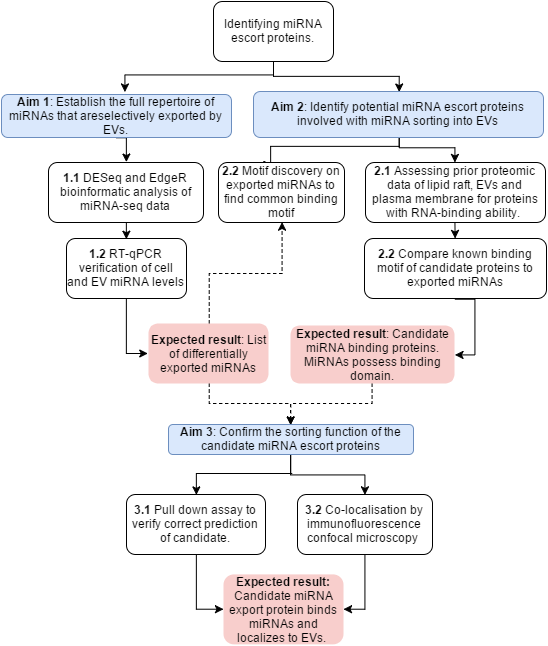

The diagram above was exported from draw.io. Its source (the exported page's mxGraphModel, read from the mxfile embedded in the PNG):
<mxGraphModel dx="1280" dy="690" grid="0" gridSize="10" guides="1" tooltips="1" connect="1" arrows="1" fold="1" page="1" pageScale="1" pageWidth="826" pageHeight="1169" background="#FFFFFF" math="0">
  <root>
    <mxCell id="0" />
    <mxCell id="1" parent="0" />
    <mxCell id="52" style="edgeStyle=orthogonalEdgeStyle;rounded=0;html=1;exitX=0.5;exitY=1;startArrow=none;startFill=0;endArrow=classic;endFill=1;jettySize=auto;orthogonalLoop=1;entryX=0.5;entryY=0;" edge="1" parent="1" source="7" target="23">
      <mxGeometry relative="1" as="geometry">
        <Array as="points">
          <mxPoint x="280" y="143" />
          <mxPoint x="405" y="143" />
        </Array>
      </mxGeometry>
    </mxCell>
    <mxCell id="68" style="edgeStyle=orthogonalEdgeStyle;rounded=0;html=1;exitX=0.5;exitY=1;startArrow=none;startFill=0;endArrow=classic;endFill=1;jettySize=auto;orthogonalLoop=1;entryX=0.534;entryY=-0.045;entryPerimeter=0;" edge="1" parent="1" source="7" target="10">
      <mxGeometry relative="1" as="geometry">
        <mxPoint x="135" y="161" as="targetPoint" />
        <Array as="points">
          <mxPoint x="280" y="141" />
          <mxPoint x="131" y="141" />
        </Array>
      </mxGeometry>
    </mxCell>
    <mxCell id="7" value="Identifying miRNA escort proteins." style="rounded=1;whiteSpace=wrap;html=1;" parent="1" vertex="1">
      <mxGeometry x="220" y="68" width="120" height="60" as="geometry" />
    </mxCell>
    <mxCell id="70" style="edgeStyle=orthogonalEdgeStyle;rounded=0;html=1;exitX=0.5;exitY=1;entryX=0.5;entryY=0;startArrow=none;startFill=0;endArrow=classic;endFill=1;jettySize=auto;orthogonalLoop=1;" edge="1" parent="1" source="10" target="12">
      <mxGeometry relative="1" as="geometry" />
    </mxCell>
    <mxCell id="10" value="&lt;b&gt;Aim 1&lt;/b&gt;:&amp;nbsp;&lt;span&gt;Establish the full repertoire of miRNAs that areselectively exported by EVs.&lt;/span&gt;" style="rounded=1;whiteSpace=wrap;html=1;plain-blue;gradientColor=none;" parent="1" vertex="1">
      <mxGeometry x="8" y="161" width="230" height="43" as="geometry" />
    </mxCell>
    <mxCell id="71" style="edgeStyle=orthogonalEdgeStyle;rounded=0;html=1;exitX=0.5;exitY=1;entryX=0.5;entryY=0;startArrow=none;startFill=0;endArrow=classic;endFill=1;jettySize=auto;orthogonalLoop=1;" edge="1" parent="1" source="12" target="18">
      <mxGeometry relative="1" as="geometry" />
    </mxCell>
    <mxCell id="12" value="&lt;b&gt;1.1&lt;/b&gt; DESeq and EdgeR bioinformatic analysis of miRNA-seq data" style="rounded=1;whiteSpace=wrap;html=1;" parent="1" vertex="1">
      <mxGeometry x="55" y="229" width="155" height="60" as="geometry" />
    </mxCell>
    <mxCell id="18" value="&lt;b&gt;1.2&lt;/b&gt; RT-qPCR verification of cell and EV miRNA levels" style="rounded=1;whiteSpace=wrap;html=1;" parent="1" vertex="1">
      <mxGeometry x="73" y="305" width="120" height="60" as="geometry" />
    </mxCell>
    <mxCell id="20" value="" style="endArrow=classic;html=1;exitX=0.5;exitY=1;edgeStyle=orthogonalEdgeStyle;entryX=0;entryY=0.5;rounded=0;" parent="1" source="18" edge="1" target="22">
      <mxGeometry width="50" height="50" relative="1" as="geometry">
        <mxPoint x="110" y="450" as="sourcePoint" />
        <mxPoint x="180" y="420" as="targetPoint" />
        <Array as="points">
          <mxPoint x="133" y="420" />
        </Array>
      </mxGeometry>
    </mxCell>
    <mxCell id="58" style="edgeStyle=orthogonalEdgeStyle;rounded=0;html=1;exitX=0.5;exitY=0;entryX=0.5;entryY=1;startArrow=none;startFill=0;endArrow=classic;endFill=1;jettySize=auto;orthogonalLoop=1;dashed=1;" edge="1" parent="1" source="22" target="32">
      <mxGeometry relative="1" as="geometry" />
    </mxCell>
    <mxCell id="60" style="edgeStyle=orthogonalEdgeStyle;rounded=0;html=1;exitX=0.5;exitY=1;entryX=0.5;entryY=0;startArrow=none;startFill=0;endArrow=classic;endFill=1;jettySize=auto;orthogonalLoop=1;dashed=1;" edge="1" parent="1" source="22" target="38">
      <mxGeometry relative="1" as="geometry" />
    </mxCell>
    <mxCell id="22" value="&lt;b&gt;Expected result&lt;/b&gt;: List of differentially exported miRNAs" style="rounded=1;whiteSpace=wrap;html=1;plain-red;gradientColor=none;strokeColor=none;" parent="1" vertex="1">
      <mxGeometry x="155" y="390" width="120" height="60" as="geometry" />
    </mxCell>
    <mxCell id="54" style="edgeStyle=orthogonalEdgeStyle;rounded=0;html=1;exitX=0.5;exitY=1;entryX=0.43;entryY=0.03;entryPerimeter=0;startArrow=none;startFill=0;endArrow=classic;endFill=1;jettySize=auto;orthogonalLoop=1;" edge="1" parent="1" source="23" target="32">
      <mxGeometry relative="1" as="geometry">
        <Array as="points">
          <mxPoint x="405" y="213" />
          <mxPoint x="277" y="213" />
        </Array>
      </mxGeometry>
    </mxCell>
    <mxCell id="55" style="edgeStyle=orthogonalEdgeStyle;rounded=0;html=1;exitX=0.5;exitY=1;startArrow=none;startFill=0;endArrow=classic;endFill=1;jettySize=auto;orthogonalLoop=1;" edge="1" parent="1" source="23" target="25">
      <mxGeometry relative="1" as="geometry">
        <Array as="points">
          <mxPoint x="405" y="214" />
          <mxPoint x="462" y="214" />
        </Array>
      </mxGeometry>
    </mxCell>
    <mxCell id="23" value="&lt;b&gt;Aim 2&lt;/b&gt;:&amp;nbsp;&lt;span&gt;Identify potential miRNA escort proteins involved with miRNA sorting into EVs&lt;/span&gt;" style="rounded=1;whiteSpace=wrap;html=1;plain-blue;gradientColor=none;" parent="1" vertex="1">
      <mxGeometry x="260" y="158" width="290" height="46" as="geometry" />
    </mxCell>
    <mxCell id="49" style="rounded=0;html=1;exitX=0.5;exitY=1;startArrow=none;startFill=0;endArrow=classic;endFill=1;jettySize=auto;orthogonalLoop=1;" edge="1" parent="1" source="25" target="37">
      <mxGeometry relative="1" as="geometry" />
    </mxCell>
    <mxCell id="25" value="&lt;b&gt;2.1 &lt;/b&gt;Assessing prior proteomic data of lipid raft, EVs and plasma membrane for proteins with RNA-binding ability.&amp;nbsp;" style="rounded=1;whiteSpace=wrap;html=1;gradientColor=none;" parent="1" vertex="1">
      <mxGeometry x="372" y="229" width="180" height="60" as="geometry" />
    </mxCell>
    <mxCell id="63" style="edgeStyle=orthogonalEdgeStyle;rounded=0;html=1;exitX=0.5;exitY=1;entryX=0.5;entryY=0;startArrow=none;startFill=0;endArrow=classic;endFill=1;jettySize=auto;orthogonalLoop=1;dashed=1;" edge="1" parent="1" source="29" target="38">
      <mxGeometry relative="1" as="geometry" />
    </mxCell>
    <mxCell id="29" value="&lt;b&gt;Expected result&lt;/b&gt;: Candidate miRNA binding proteins. MiRNAs possess binding domain." style="rounded=1;whiteSpace=wrap;html=1;plain-red;gradientColor=none;strokeColor=none;" parent="1" vertex="1">
      <mxGeometry x="297" y="392" width="164" height="58" as="geometry" />
    </mxCell>
    <mxCell id="32" value="&lt;b&gt;2.2&lt;/b&gt; Motif discovery on exported miRNAs to find common binding motif" style="rounded=1;whiteSpace=wrap;html=1;gradientColor=none;" parent="1" vertex="1">
      <mxGeometry x="225" y="229" width="126" height="60" as="geometry" />
    </mxCell>
    <mxCell id="59" style="edgeStyle=orthogonalEdgeStyle;rounded=0;html=1;exitX=0.5;exitY=1;entryX=1;entryY=0.5;startArrow=none;startFill=0;endArrow=classic;endFill=1;jettySize=auto;orthogonalLoop=1;" edge="1" parent="1" source="37" target="29">
      <mxGeometry relative="1" as="geometry">
        <Array as="points">
          <mxPoint x="482" y="365" />
          <mxPoint x="482" y="421" />
        </Array>
      </mxGeometry>
    </mxCell>
    <mxCell id="37" value="&lt;b&gt;2.2&lt;/b&gt; Compare known binding motif of candidate proteins to exported miRNAs" style="rounded=1;whiteSpace=wrap;html=1;" parent="1" vertex="1">
      <mxGeometry x="371" y="305" width="182" height="60" as="geometry" />
    </mxCell>
    <mxCell id="64" style="edgeStyle=orthogonalEdgeStyle;rounded=0;html=1;exitX=0.5;exitY=1;entryX=0.5;entryY=0;startArrow=none;startFill=0;endArrow=classic;endFill=1;jettySize=auto;orthogonalLoop=1;" edge="1" parent="1" source="38" target="41">
      <mxGeometry relative="1" as="geometry">
        <Array as="points">
          <mxPoint x="298" y="540" />
          <mxPoint x="202" y="540" />
        </Array>
      </mxGeometry>
    </mxCell>
    <mxCell id="74" style="edgeStyle=orthogonalEdgeStyle;rounded=0;html=1;exitX=0.5;exitY=1;entryX=0.5;entryY=0;startArrow=none;startFill=0;endArrow=classic;endFill=1;jettySize=auto;orthogonalLoop=1;" edge="1" parent="1" source="38" target="42">
      <mxGeometry relative="1" as="geometry" />
    </mxCell>
    <mxCell id="38" value="&lt;b&gt;Aim 3&lt;/b&gt;:&amp;nbsp;&lt;span&gt;Confirm the sorting function of the candidate miRNA escort proteins&lt;/span&gt;" style="rounded=1;whiteSpace=wrap;html=1;plain-blue;gradientColor=none;" parent="1" vertex="1">
      <mxGeometry x="175" y="491" width="245" height="30" as="geometry" />
    </mxCell>
    <mxCell id="66" style="edgeStyle=orthogonalEdgeStyle;rounded=0;html=1;exitX=0.5;exitY=1;entryX=0;entryY=0.5;startArrow=none;startFill=0;endArrow=classic;endFill=1;jettySize=auto;orthogonalLoop=1;" edge="1" parent="1" source="41" target="45">
      <mxGeometry relative="1" as="geometry" />
    </mxCell>
    <mxCell id="41" value="&lt;b&gt;3.1&lt;/b&gt; Pull down assay to verify correct prediction of candidate." style="rounded=1;whiteSpace=wrap;html=1;" parent="1" vertex="1">
      <mxGeometry x="133" y="561" width="139" height="60" as="geometry" />
    </mxCell>
    <mxCell id="67" style="edgeStyle=orthogonalEdgeStyle;rounded=0;html=1;exitX=0.5;exitY=1;entryX=1;entryY=0.5;startArrow=none;startFill=0;endArrow=classic;endFill=1;jettySize=auto;orthogonalLoop=1;" edge="1" parent="1" source="42" target="45">
      <mxGeometry relative="1" as="geometry" />
    </mxCell>
    <mxCell id="42" value="&lt;b&gt;3.2&lt;/b&gt; Co-localisation&amp;nbsp;by immunofluorescence confocal microscopy&amp;nbsp;" style="rounded=1;whiteSpace=wrap;html=1;" parent="1" vertex="1">
      <mxGeometry x="304" y="561" width="135" height="60" as="geometry" />
    </mxCell>
    <mxCell id="45" value="&lt;b&gt;Expected result:&lt;/b&gt; Candidate miRNA export protein binds miRNAs and localizes to EVs.&lt;span&gt;&amp;nbsp;&lt;/span&gt;" style="rounded=1;whiteSpace=wrap;html=1;plain-red;gradientColor=none;strokeColor=none;" parent="1" vertex="1">
      <mxGeometry x="230" y="640.8823529411765" width="120" height="70" as="geometry" />
    </mxCell>
  </root>
</mxGraphModel>